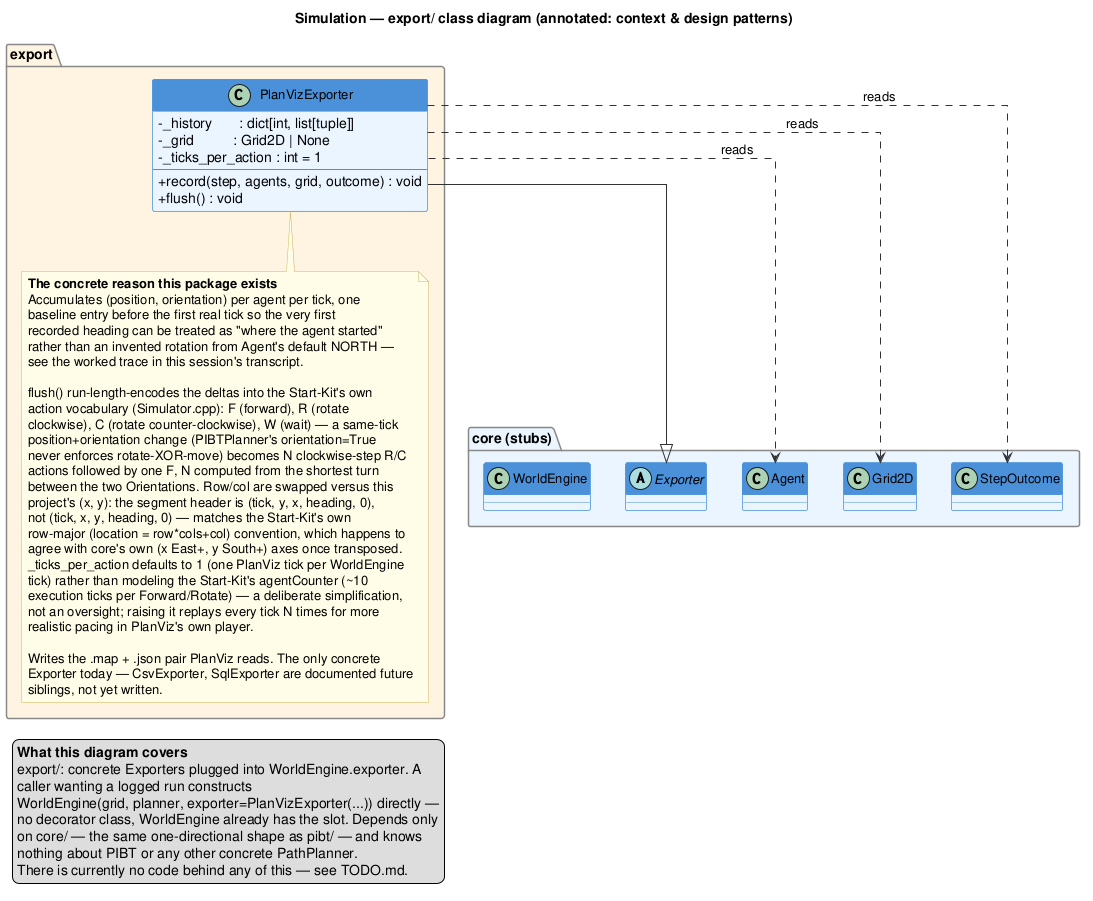

The diagram above was rendered by PlantUML. Its source (embedded in the PNG):
@startuml export_class_diagram_commente
title Simulation — export/ class diagram (annotated: context & design patterns)

skinparam classAttributeIconSize 0
skinparam classFontSize 13
skinparam ArrowColor #333333
skinparam ClassBorderColor #4A90D9
skinparam ClassBackgroundColor #EAF4FF
skinparam ClassHeaderBackgroundColor #4A90D9
skinparam ClassHeaderFontColor #FFFFFF
skinparam PackageBorderColor #888888
skinparam PackageBackgroundColor #F8F8F8
skinparam NoteBackgroundColor #FFFDE7
skinparam NoteBorderColor #C9B458
skinparam linetype ortho

' =====================================================================
'  core — stubs only; this package's real home is Class_Diagram/
' =====================================================================
package "core (stubs)" #EAF4FF {
    class WorldEngine
    abstract class Exporter
    class Agent
    class Grid2D
    class StepOutcome
}

' =====================================================================
'  export — concrete Exporters; no seam of its own, core owns that now
' =====================================================================
package "export" #FFF3E0 {

    class PlanVizExporter {
        - _history       : dict[int, list[tuple]]
        - _grid          : Grid2D | None
        - _ticks_per_action : int = 1
        --
        + record(step, agents, grid, outcome) : void
        + flush() : void
    }
    note bottom of PlanVizExporter
      **The concrete reason this package exists**
      Accumulates (position, orientation) per agent per tick, one
      baseline entry before the first real tick so the very first
      recorded heading can be treated as "where the agent started"
      rather than an invented rotation from Agent's default NORTH —
      see the worked trace in this session's transcript.

      flush() run-length-encodes the deltas into the Start-Kit's own
      action vocabulary (Simulator.cpp): F (forward), R (rotate
      clockwise), C (rotate counter-clockwise), W (wait) — a same-tick
      position+orientation change (PIBTPlanner's orientation=True
      never enforces rotate-XOR-move) becomes N clockwise-step R/C
      actions followed by one F, N computed from the shortest turn
      between the two Orientations. Row/col are swapped versus this
      project's (x, y): the segment header is (tick, y, x, heading, 0),
      not (tick, x, y, heading, 0) — matches the Start-Kit's own
      row-major (location = row*cols+col) convention, which happens to
      agree with core's own (x East+, y South+) axes once transposed.
      _ticks_per_action defaults to 1 (one PlanViz tick per WorldEngine
      tick) rather than modeling the Start-Kit's agentCounter (~10
      execution ticks per Forward/Rotate) — a deliberate simplification,
      not an oversight; raising it replays every tick N times for more
      realistic pacing in PlanViz's own player.

      Writes the .map + .json pair PlanViz reads. The only concrete
      Exporter today — CsvExporter, SqlExporter are documented future
      siblings, not yet written.
    end note
}

PlanVizExporter --|> Exporter

PlanVizExporter ..> Agent : «reads»
PlanVizExporter ..> Grid2D : «reads»
PlanVizExporter ..> StepOutcome : «reads»

' =====================================================================
'  Page-level legend — the 30-second read.
' =====================================================================
legend bottom left
  **What this diagram covers**
  export/: concrete Exporters plugged into WorldEngine.exporter. A
  caller wanting a logged run constructs
  WorldEngine(grid, planner, exporter=PlanVizExporter(...)) directly —
  no decorator class, WorldEngine already has the slot. Depends only
  on core/ — the same one-directional shape as pibt/ — and knows
  nothing about PIBT or any other concrete PathPlanner.
  There is currently no code behind any of this — see TODO.md.
end legend

@enduml